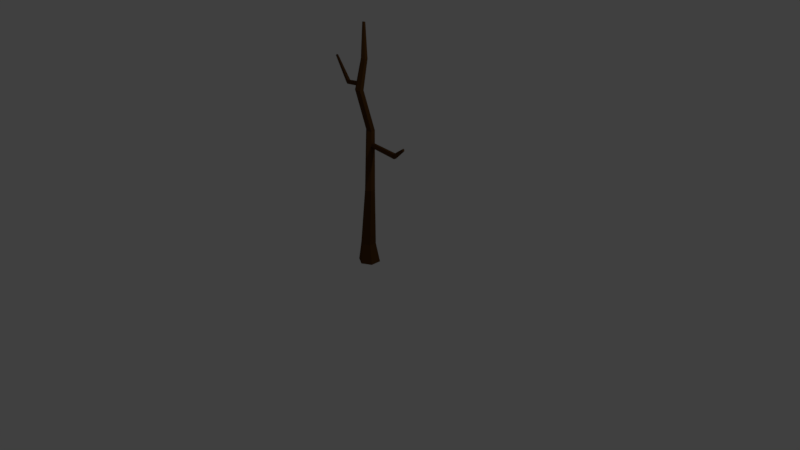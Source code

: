 # Source: Tree-Dead.blend  (saved by Blender 2.79.0; exported with 4.5.12 LTS)
import bpy
from mathutils import Matrix  # noqa: F401  (used for matrix-valued properties, if any)

bpy.ops.wm.read_factory_settings(use_empty=True)
scene = bpy.context.scene
scene.name = 'Scene'

# ---- collections
col_collection_1 = bpy.data.collections.new('Collection 1'); scene.collection.children.link(col_collection_1)

# ---- materials (node trees are filled in below, after node groups)
mat_dead_tree = bpy.data.materials.new('Dead Tree')
mat_dead_tree.alpha_threshold = 0.0
mat_dead_tree.use_transparent_shadow = False
mat_dead_tree.diffuse_color = (0.09084, 0.03932, 0.009107, 1.0)
mat_dead_tree.roughness = 0.5

# ---- material node trees

# ---- world
world_world = bpy.data.worlds.new('World'); scene.world = world_world
world_world.color = (0.05088, 0.05088, 0.05088)
world_world.use_sun_shadow = False
world_world.sun_shadow_jitter_overblur = 0.0
world_world.cycles.sampling_method = 'MANUAL'

# ---- cameras
cam_camera = bpy.data.cameras.new('Camera')
cam_camera.clip_end = 100.0
cam_camera.lens = 35.0
cam_camera.sensor_width = 32.0
cam_camera.sensor_height = 18.0
cam_camera.ortho_scale = 7.314
cam_camera.dof.focus_distance = 0.0
cam_camera.dof.aperture_fstop = 128.0

# ---- lights
light_lamp = bpy.data.lights.new('Lamp', 'POINT')
light_lamp.transmission_factor = 0.0
light_lamp.cutoff_distance = 30.0
light_lamp.energy = 100.0
light_lamp.shadow_buffer_clip_start = 1.001
light_lamp.shadow_soft_size = 0.1
light_lamp.shadow_maximum_resolution = 0.006
light_lamp.use_absolute_resolution = True

# ---- meshes
me_cylinder_001 = bpy.data.meshes.new('Cylinder.001')
me_cylinder_001.from_pydata([(0.006559, 0.08436, 0.1782), (-0.07373, 0.06275, 2.965), (0.09159, 0.03602, 0.1782), (-0.05706, 0.05356, 2.966), (0.09158, -0.06165, 0.1782), (-0.05663, 0.03466, 2.969), (0.006548, -0.1094, 0.1781), (-0.07288, 0.02492, 2.97), (-0.07847, -0.05973, 0.1781), (-0.08954, 0.03431, 2.969), (-0.07847, 0.03733, 0.1781), (-0.08995, 0.0532, 2.967), (0.1589, -0.04103, 0.9983), (0.0175, 0.09602, 1.689), (0.01283, -0.06602, 2.216), (0.05834, -0.09275, 2.215), (0.06602, 0.06745, 1.684), (0.2147, -0.07453, 0.9974), (0.05834, -0.1463, 2.215), (0.06558, 0.01162, 1.68), (0.2143, -0.139, 0.993), (0.01283, -0.1727, 2.216), (0.01638, -0.0157, 1.682), (0.1581, -0.17, 0.9892), (-0.03248, -0.1454, 2.216), (-0.03234, 0.01378, 1.687), (0.1024, -0.1371, 0.9914), (-0.03248, -0.09214, 2.216), (-0.03179, 0.0694, 1.691), (0.1028, -0.07234, 0.9959), (0.006658, 0.1407, -0.08567), (0.1291, 0.07001, -0.0856), (0.1291, -0.07128, -0.08561), (0.006643, -0.1419, -0.08569), (-0.1158, -0.07128, -0.08574), (-0.1157, 0.07002, -0.08573), (0.9635, -0.2971, 1.789), (0.97, -0.3058, 1.774), (0.9722, -0.3236, 1.775), (0.9679, -0.3328, 1.79), (0.9614, -0.3239, 1.804), (0.9592, -0.3061, 1.803), (0.05049, 0.0466, 1.512), (0.5766, -0.0464, 1.538), (0.5825, -0.06441, 1.508), (0.05316, 0.03046, 1.485), (0.5825, -0.1005, 1.508), (0.05104, -0.001078, 1.485), (0.5766, -0.1183, 1.538), (0.04626, -0.01651, 1.512), (0.5704, -0.09986, 1.568), (0.04355, 0.0001419, 1.54), (0.5704, -0.06399, 1.568), (0.04567, 0.03156, 1.54), (0.03466, -0.01201, 2.577), (0.06999, -0.03268, 2.579), (0.06976, -0.07402, 2.583), (0.03418, -0.09443, 2.585), (-0.001038, -0.07332, 2.582), (-0.0007948, -0.03218, 2.578), (-0.8653, 0.2954, 2.383), (-0.8763, 0.2827, 2.385), (-0.8849, 0.2769, 2.371), (-0.8825, 0.2838, 2.356), (-0.8714, 0.2965, 2.355), (-0.8628, 0.3023, 2.368), (0.01413, -0.08163, 2.307), (-0.3962, 0.08904, 2.202), (-0.4112, 0.06267, 2.204), (0.0008394, -0.1103, 2.309), (-0.4237, 0.05002, 2.178), (-0.009932, -0.124, 2.283), (-0.421, 0.06387, 2.152), (-0.007409, -0.1089, 2.255), (-0.4057, 0.09014, 2.15), (0.006144, -0.07992, 2.254), (-0.3933, 0.1027, 2.175), (0.01686, -0.06635, 2.28)], [], [(54, 1, 3, 55), (55, 3, 5, 56), (56, 5, 7, 57), (57, 7, 9, 58), (3, 1, 11, 9, 7, 5), (58, 9, 11, 59), (59, 11, 1, 54), (6, 8, 34, 33), (10, 29, 12, 0), (29, 28, 13, 12), (28, 27, 14, 13), (8, 26, 29, 10), (26, 25, 28, 29), (25, 24, 27, 28), (6, 23, 26, 8), (23, 22, 25, 26), (22, 21, 24, 25), (4, 20, 23, 6), (20, 19, 22, 23), (19, 18, 21, 22), (2, 17, 20, 4), (17, 16, 19, 20), (16, 15, 18, 19), (0, 12, 17, 2), (12, 13, 16, 17), (13, 14, 15, 16), (30, 31, 32, 33, 34, 35), (2, 4, 32, 31), (8, 10, 35, 34), (0, 2, 31, 30), (4, 6, 33, 32), (10, 0, 30, 35), (43, 36, 37, 44), (44, 37, 38, 46), (46, 38, 39, 48), (48, 39, 40, 50), (37, 36, 41, 40, 39, 38), (50, 40, 41, 52), (52, 41, 36, 43), (53, 52, 43, 42), (51, 50, 52, 53), (49, 48, 50, 51), (47, 46, 48, 49), (45, 44, 46, 47), (42, 43, 44, 45), (27, 59, 54, 14), (24, 58, 59, 27), (21, 57, 58, 24), (18, 56, 57, 21), (15, 55, 56, 18), (14, 54, 55, 15), (67, 60, 61, 68), (68, 61, 62, 70), (70, 62, 63, 72), (72, 63, 64, 74), (61, 60, 65, 64, 63, 62), (74, 64, 65, 76), (76, 65, 60, 67), (77, 76, 67, 66), (75, 74, 76, 77), (73, 72, 74, 75), (71, 70, 72, 73), (69, 68, 70, 71), (66, 67, 68, 69)])
me_cylinder_001.materials.append(mat_dead_tree)
me_cylinder_001.use_remesh_preserve_volume = False
me_cylinder_001.use_remesh_preserve_attributes = False
me_cylinder_001.use_mirror_vertex_groups = False
me_cylinder_001.update()

# ---- objects
ob_dead_tree = bpy.data.objects.new('Dead Tree', me_cylinder_001)
ob_lamp = bpy.data.objects.new('Lamp', light_lamp)
ob_camera = bpy.data.objects.new('Camera', cam_camera)

# ---- transforms, parenting, visibility, modifiers, constraints
ob_dead_tree.location = (0.0, 0.0, 0.0)
ob_dead_tree.lineart.crease_threshold = 0.0
ob_lamp.location = (4.076, 1.005, 5.904)
ob_lamp.rotation_euler = (0.6503, 0.05522, 1.866)
ob_lamp.lock_rotations_4d = False
ob_lamp.empty_display_type = 'ARROWS'
ob_lamp.color = (0.0, 0.0, 0.0, 0.0)
ob_lamp.lineart.crease_threshold = 0.0
ob_camera.location = (7.481, -6.508, 5.344)
ob_camera.rotation_euler = (1.109, 0.0, 0.8149)
ob_camera.lock_rotations_4d = False
ob_camera.empty_display_type = 'ARROWS'
ob_camera.color = (0.0, 0.0, 0.0, 0.0)
ob_camera.display_type = 'WIRE'
ob_camera.lineart.crease_threshold = 0.0

# ---- collection membership
col_collection_1.objects.link(ob_dead_tree)
col_collection_1.objects.link(ob_lamp)
col_collection_1.objects.link(ob_camera)

# ---- scene / render settings (as saved in the file)
scene.camera = ob_camera
scene.frame_start = 1; scene.frame_end = 250; scene.frame_set(0)
scene.render.engine = 'BLENDER_EEVEE_NEXT'
scene.render.resolution_percentage = 50
scene.render.dither_intensity = 0.0
scene.cycles.use_denoising = False
scene.cycles.samples = 128
scene.cycles.sampling_pattern = 'TABULATED_SOBOL'
scene.cycles.use_adaptive_sampling = False
scene.cycles.use_light_tree = False
scene.cycles.blur_glossy = 0.0
scene.cycles.sample_clamp_indirect = 0.0
scene.view_settings.view_transform = 'Standard'
bpy.context.view_layer.update()
